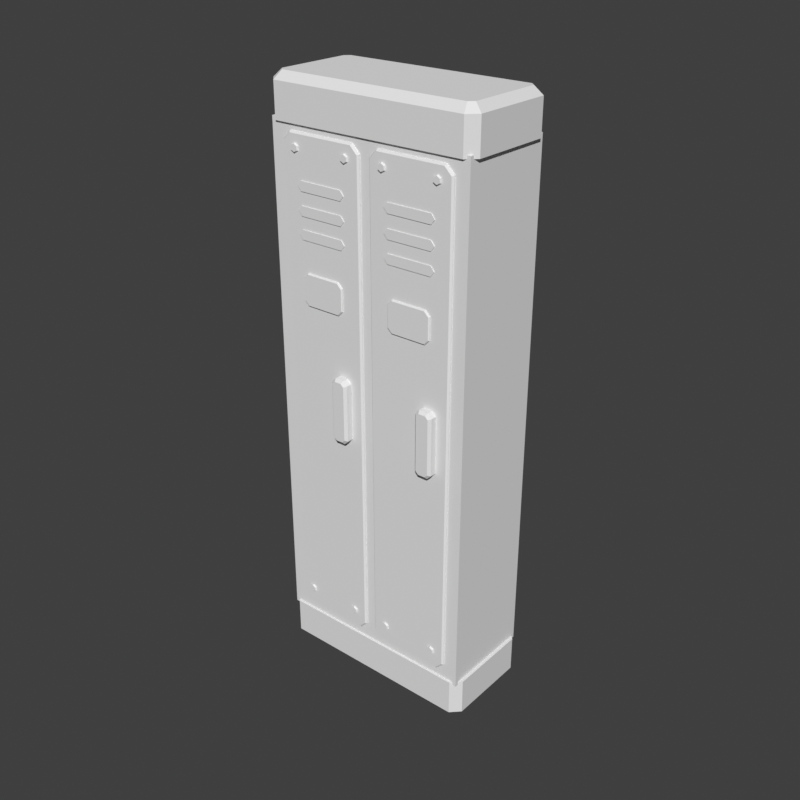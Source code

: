 # Source: locker-depot.blend  (saved by Blender 5.2.45; exported with 4.5.12 LTS)
import bpy
from mathutils import Matrix  # noqa: F401  (used for matrix-valued properties, if any)

bpy.ops.wm.read_factory_settings(use_empty=True)
scene = bpy.context.scene
scene.name = 'Scene'

# ---- world
world_preview = bpy.data.worlds.new('Preview'); scene.world = world_preview
world_preview.use_nodes = True; world_preview.node_tree.nodes.clear()
_N = world_preview.node_tree.nodes; _L = world_preview.node_tree.links
n0 = _N.new('ShaderNodeBackground'); n0.name = 'Background'; n0.location = (-200, 100)
n0.inputs[0].default_value = (0.05, 0.05, 0.05, 1.0)
n1 = _N.new('ShaderNodeOutputWorld'); n1.name = 'World Output'; n1.location = (200, 100)
_L.new(n0.outputs[0], n1.inputs[0])
n1.is_active_output = True
world_preview.color = (0.807, 0.807, 0.807)

# ---- meshes
me_prop = bpy.data.meshes.new('prop')
me_prop.from_pydata([(0.344, 0.173, 0.125), (-0.344, 0.173, 0.125), (-0.344, -0.143, 0.125), (0.344, -0.143, 0.125), (0.344, 0.173, 1.795), (-0.344, 0.173, 1.795), (-0.344, -0.143, 1.795), (0.344, -0.143, 1.795), (0.355, 0.15, 0.135), (0.325, 0.18, 0.135), (-0.325, 0.18, 0.135), (-0.355, 0.15, 0.135), (-0.355, -0.12, 0.135), (-0.325, -0.15, 0.135), (0.325, -0.15, 0.135), (0.355, -0.12, 0.135), (0.355, 0.15, 0.015), (0.325, 0.18, 0.015), (-0.325, 0.18, 0.015), (-0.355, 0.15, 0.015), (-0.355, -0.12, 0.015), (-0.325, -0.15, 0.015), (0.325, -0.15, 0.015), (0.355, -0.12, 0.015), (0.34, 0.144, 0.0), (0.319, 0.165, 0.0), (-0.319, 0.165, 0.0), (-0.34, 0.144, 0.0), (-0.34, -0.114, 0.0), (-0.319, -0.135, 0.0), (0.319, -0.135, 0.0), (0.34, -0.114, 0.0), (0.355, 0.15, 1.785), (0.325, 0.18, 1.785), (-0.325, 0.18, 1.785), (-0.355, 0.15, 1.785), (-0.355, -0.12, 1.785), (-0.325, -0.15, 1.785), (0.325, -0.15, 1.785), (0.355, -0.12, 1.785), (0.355, 0.15, 1.895), (0.325, 0.18, 1.895), (-0.325, 0.18, 1.895), (-0.355, 0.15, 1.895), (-0.355, -0.12, 1.895), (-0.325, -0.15, 1.895), (0.325, -0.15, 1.895), (0.355, -0.12, 1.895), (0.33, 0.14, 1.92), (0.315, 0.155, 1.92), (-0.315, 0.155, 1.92), (-0.33, 0.14, 1.92), (-0.33, -0.11, 1.92), (-0.315, -0.125, 1.92), (0.315, -0.125, 1.92), (0.33, -0.11, 1.92), (-0.018, -0.141, 1.739), (-0.044, -0.141, 1.765), (-0.272, -0.141, 1.765), (-0.298, -0.141, 1.739), (-0.298, -0.141, 0.191), (-0.272, -0.141, 0.165), (-0.044, -0.141, 0.165), (-0.018, -0.141, 0.191), (-0.018, -0.147, 1.739), (-0.044, -0.147, 1.765), (-0.272, -0.147, 1.765), (-0.298, -0.147, 1.739), (-0.298, -0.147, 0.191), (-0.272, -0.147, 0.165), (-0.044, -0.147, 0.165), (-0.018, -0.147, 0.191), (-0.023, -0.152, 1.737), (-0.046, -0.152, 1.76), (-0.27, -0.152, 1.76), (-0.293, -0.152, 1.737), (-0.293, -0.152, 0.193), (-0.27, -0.152, 0.17), (-0.046, -0.152, 0.17), (-0.023, -0.152, 0.193), (-0.244, -0.149, 1.616), (-0.232, -0.149, 1.601), (-0.084, -0.149, 1.601), (-0.072, -0.149, 1.616), (-0.084, -0.149, 1.631), (-0.232, -0.149, 1.631), (-0.244, -0.1545, 1.616), (-0.232, -0.1545, 1.601), (-0.084, -0.1545, 1.601), (-0.072, -0.1545, 1.616), (-0.084, -0.1545, 1.631), (-0.232, -0.1545, 1.631), (-0.244, -0.149, 1.544), (-0.232, -0.149, 1.529), (-0.084, -0.149, 1.529), (-0.072, -0.149, 1.544), (-0.084, -0.149, 1.559), (-0.232, -0.149, 1.559), (-0.244, -0.1545, 1.544), (-0.232, -0.1545, 1.529), (-0.084, -0.1545, 1.529), (-0.072, -0.1545, 1.544), (-0.084, -0.1545, 1.559), (-0.232, -0.1545, 1.559), (-0.244, -0.149, 1.474), (-0.232, -0.149, 1.459), (-0.084, -0.149, 1.459), (-0.072, -0.149, 1.474), (-0.084, -0.149, 1.489), (-0.232, -0.149, 1.489), (-0.244, -0.1545, 1.474), (-0.232, -0.1545, 1.459), (-0.084, -0.1545, 1.459), (-0.072, -0.1545, 1.474), (-0.084, -0.1545, 1.489), (-0.232, -0.1545, 1.489), (-0.084, -0.149, 1.345), (-0.1, -0.149, 1.361), (-0.216, -0.149, 1.361), (-0.232, -0.149, 1.345), (-0.232, -0.149, 1.275), (-0.216, -0.149, 1.259), (-0.1, -0.149, 1.259), (-0.084, -0.149, 1.275), (-0.084, -0.155, 1.345), (-0.1, -0.155, 1.361), (-0.216, -0.155, 1.361), (-0.232, -0.155, 1.345), (-0.232, -0.155, 1.275), (-0.216, -0.155, 1.259), (-0.1, -0.155, 1.259), (-0.084, -0.155, 1.275), (-0.087, -0.158, 1.344), (-0.1012, -0.158, 1.358), (-0.2148, -0.158, 1.358), (-0.229, -0.158, 1.344), (-0.229, -0.158, 1.276), (-0.2148, -0.158, 1.262), (-0.1012, -0.158, 1.262), (-0.087, -0.158, 1.276), (-0.059, -0.149, 1.052), (-0.073, -0.149, 1.066), (-0.103, -0.149, 1.066), (-0.117, -0.149, 1.052), (-0.117, -0.149, 0.868), (-0.103, -0.149, 0.854), (-0.073, -0.149, 0.854), (-0.059, -0.149, 0.868), (-0.059, -0.172, 1.052), (-0.073, -0.172, 1.066), (-0.103, -0.172, 1.066), (-0.117, -0.172, 1.052), (-0.117, -0.172, 0.868), (-0.103, -0.172, 0.854), (-0.073, -0.172, 0.854), (-0.059, -0.172, 0.868), (-0.067, -0.18, 1.049), (-0.0762, -0.18, 1.058), (-0.0998, -0.18, 1.058), (-0.109, -0.18, 1.049), (-0.109, -0.18, 0.8712), (-0.0998, -0.18, 0.862), (-0.0762, -0.18, 0.862), (-0.067, -0.18, 0.8712), (-0.2361, -0.149, 0.236), (-0.25, -0.149, 0.244), (-0.2639, -0.149, 0.236), (-0.2639, -0.149, 0.22), (-0.25, -0.149, 0.212), (-0.2361, -0.149, 0.22), (-0.2396, -0.158, 0.234), (-0.25, -0.158, 0.24), (-0.2604, -0.158, 0.234), (-0.2604, -0.158, 0.222), (-0.25, -0.158, 0.216), (-0.2396, -0.158, 0.222), (-0.2361, -0.149, 1.729), (-0.25, -0.149, 1.737), (-0.2639, -0.149, 1.729), (-0.2639, -0.149, 1.713), (-0.25, -0.149, 1.705), (-0.2361, -0.149, 1.713), (-0.2396, -0.158, 1.727), (-0.25, -0.158, 1.733), (-0.2604, -0.158, 1.727), (-0.2604, -0.158, 1.715), (-0.25, -0.158, 1.709), (-0.2396, -0.158, 1.715), (-0.05214, -0.149, 0.236), (-0.066, -0.149, 0.244), (-0.07986, -0.149, 0.236), (-0.07986, -0.149, 0.22), (-0.066, -0.149, 0.212), (-0.05214, -0.149, 0.22), (-0.05561, -0.158, 0.234), (-0.066, -0.158, 0.24), (-0.07639, -0.158, 0.234), (-0.07639, -0.158, 0.222), (-0.066, -0.158, 0.216), (-0.05561, -0.158, 0.222), (-0.05214, -0.149, 1.729), (-0.066, -0.149, 1.737), (-0.07986, -0.149, 1.729), (-0.07986, -0.149, 1.713), (-0.066, -0.149, 1.705), (-0.05214, -0.149, 1.713), (-0.05561, -0.158, 1.727), (-0.066, -0.158, 1.733), (-0.07639, -0.158, 1.727), (-0.07639, -0.158, 1.715), (-0.066, -0.158, 1.709), (-0.05561, -0.158, 1.715), (0.298, -0.141, 1.739), (0.272, -0.141, 1.765), (0.044, -0.141, 1.765), (0.018, -0.141, 1.739), (0.018, -0.141, 0.191), (0.044, -0.141, 0.165), (0.272, -0.141, 0.165), (0.298, -0.141, 0.191), (0.298, -0.147, 1.739), (0.272, -0.147, 1.765), (0.044, -0.147, 1.765), (0.018, -0.147, 1.739), (0.018, -0.147, 0.191), (0.044, -0.147, 0.165), (0.272, -0.147, 0.165), (0.298, -0.147, 0.191), (0.293, -0.152, 1.737), (0.27, -0.152, 1.76), (0.046, -0.152, 1.76), (0.023, -0.152, 1.737), (0.023, -0.152, 0.193), (0.046, -0.152, 0.17), (0.27, -0.152, 0.17), (0.293, -0.152, 0.193), (0.072, -0.149, 1.616), (0.084, -0.149, 1.601), (0.232, -0.149, 1.601), (0.244, -0.149, 1.616), (0.232, -0.149, 1.631), (0.084, -0.149, 1.631), (0.072, -0.1545, 1.616), (0.084, -0.1545, 1.601), (0.232, -0.1545, 1.601), (0.244, -0.1545, 1.616), (0.232, -0.1545, 1.631), (0.084, -0.1545, 1.631), (0.072, -0.149, 1.544), (0.084, -0.149, 1.529), (0.232, -0.149, 1.529), (0.244, -0.149, 1.544), (0.232, -0.149, 1.559), (0.084, -0.149, 1.559), (0.072, -0.1545, 1.544), (0.084, -0.1545, 1.529), (0.232, -0.1545, 1.529), (0.244, -0.1545, 1.544), (0.232, -0.1545, 1.559), (0.084, -0.1545, 1.559), (0.072, -0.149, 1.474), (0.084, -0.149, 1.459), (0.232, -0.149, 1.459), (0.244, -0.149, 1.474), (0.232, -0.149, 1.489), (0.084, -0.149, 1.489), (0.072, -0.1545, 1.474), (0.084, -0.1545, 1.459), (0.232, -0.1545, 1.459), (0.244, -0.1545, 1.474), (0.232, -0.1545, 1.489), (0.084, -0.1545, 1.489), (0.232, -0.149, 1.345), (0.216, -0.149, 1.361), (0.1, -0.149, 1.361), (0.084, -0.149, 1.345), (0.084, -0.149, 1.275), (0.1, -0.149, 1.259), (0.216, -0.149, 1.259), (0.232, -0.149, 1.275), (0.232, -0.155, 1.345), (0.216, -0.155, 1.361), (0.1, -0.155, 1.361), (0.084, -0.155, 1.345), (0.084, -0.155, 1.275), (0.1, -0.155, 1.259), (0.216, -0.155, 1.259), (0.232, -0.155, 1.275), (0.229, -0.158, 1.344), (0.2148, -0.158, 1.358), (0.1012, -0.158, 1.358), (0.087, -0.158, 1.344), (0.087, -0.158, 1.276), (0.1012, -0.158, 1.262), (0.2148, -0.158, 1.262), (0.229, -0.158, 1.276), (0.257, -0.149, 1.052), (0.243, -0.149, 1.066), (0.213, -0.149, 1.066), (0.199, -0.149, 1.052), (0.199, -0.149, 0.868), (0.213, -0.149, 0.854), (0.243, -0.149, 0.854), (0.257, -0.149, 0.868), (0.257, -0.172, 1.052), (0.243, -0.172, 1.066), (0.213, -0.172, 1.066), (0.199, -0.172, 1.052), (0.199, -0.172, 0.868), (0.213, -0.172, 0.854), (0.243, -0.172, 0.854), (0.257, -0.172, 0.868), (0.249, -0.18, 1.049), (0.2398, -0.18, 1.058), (0.2162, -0.18, 1.058), (0.207, -0.18, 1.049), (0.207, -0.18, 0.8712), (0.2162, -0.18, 0.862), (0.2398, -0.18, 0.862), (0.249, -0.18, 0.8712), (0.07986, -0.149, 0.236), (0.066, -0.149, 0.244), (0.05214, -0.149, 0.236), (0.05214, -0.149, 0.22), (0.066, -0.149, 0.212), (0.07986, -0.149, 0.22), (0.07639, -0.158, 0.234), (0.066, -0.158, 0.24), (0.05561, -0.158, 0.234), (0.05561, -0.158, 0.222), (0.066, -0.158, 0.216), (0.07639, -0.158, 0.222), (0.07986, -0.149, 1.729), (0.066, -0.149, 1.737), (0.05214, -0.149, 1.729), (0.05214, -0.149, 1.713), (0.066, -0.149, 1.705), (0.07986, -0.149, 1.713), (0.07639, -0.158, 1.727), (0.066, -0.158, 1.733), (0.05561, -0.158, 1.727), (0.05561, -0.158, 1.715), (0.066, -0.158, 1.709), (0.07639, -0.158, 1.715), (0.2639, -0.149, 0.236), (0.25, -0.149, 0.244), (0.2361, -0.149, 0.236), (0.2361, -0.149, 0.22), (0.25, -0.149, 0.212), (0.2639, -0.149, 0.22), (0.2604, -0.158, 0.234), (0.25, -0.158, 0.24), (0.2396, -0.158, 0.234), (0.2396, -0.158, 0.222), (0.25, -0.158, 0.216), (0.2604, -0.158, 0.222), (0.2639, -0.149, 1.729), (0.25, -0.149, 1.737), (0.2361, -0.149, 1.729), (0.2361, -0.149, 1.713), (0.25, -0.149, 1.705), (0.2639, -0.149, 1.713), (0.2604, -0.158, 1.727), (0.25, -0.158, 1.733), (0.2396, -0.158, 1.727), (0.2396, -0.158, 1.715), (0.25, -0.158, 1.709), (0.2604, -0.158, 1.715)], [], [(0, 1, 5, 4), (1, 2, 6, 5), (2, 3, 7, 6), (3, 0, 4, 7), (3, 2, 1, 0), (4, 5, 6, 7), (8, 16, 17, 9), (9, 17, 18, 10), (10, 18, 19, 11), (11, 19, 20, 12), (12, 20, 21, 13), (13, 21, 22, 14), (14, 22, 23, 15), (15, 23, 16, 8), (16, 24, 25, 17), (17, 25, 26, 18), (18, 26, 27, 19), (19, 27, 28, 20), (20, 28, 29, 21), (21, 29, 30, 22), (22, 30, 31, 23), (23, 31, 24, 16), (15, 12, 13, 14), (15, 10, 11, 12), (15, 8, 9, 10), (24, 27, 26, 25), (24, 29, 28, 27), (24, 31, 30, 29), (32, 33, 41, 40), (33, 34, 42, 41), (34, 35, 43, 42), (35, 36, 44, 43), (36, 37, 45, 44), (37, 38, 46, 45), (38, 39, 47, 46), (39, 32, 40, 47), (40, 41, 49, 48), (41, 42, 50, 49), (42, 43, 51, 50), (43, 44, 52, 51), (44, 45, 53, 52), (45, 46, 54, 53), (46, 47, 55, 54), (47, 40, 48, 55), (39, 38, 37, 36), (39, 36, 35, 34), (39, 34, 33, 32), (48, 49, 50, 51), (48, 51, 52, 53), (48, 53, 54, 55), (56, 57, 65, 64), (57, 58, 66, 65), (58, 59, 67, 66), (59, 60, 68, 67), (60, 61, 69, 68), (61, 62, 70, 69), (62, 63, 71, 70), (63, 56, 64, 71), (64, 65, 73, 72), (65, 66, 74, 73), (66, 67, 75, 74), (67, 68, 76, 75), (68, 69, 77, 76), (69, 70, 78, 77), (70, 71, 79, 78), (71, 64, 72, 79), (63, 62, 61, 60), (63, 60, 59, 58), (63, 58, 57, 56), (72, 73, 74, 75), (72, 75, 76, 77), (72, 77, 78, 79), (80, 81, 87, 86), (81, 82, 88, 87), (82, 83, 89, 88), (83, 84, 90, 89), (84, 85, 91, 90), (85, 80, 86, 91), (85, 84, 83, 82, 81, 80), (86, 87, 88, 89, 90, 91), (92, 93, 99, 98), (93, 94, 100, 99), (94, 95, 101, 100), (95, 96, 102, 101), (96, 97, 103, 102), (97, 92, 98, 103), (97, 96, 95, 94, 93, 92), (98, 99, 100, 101, 102, 103), (104, 105, 111, 110), (105, 106, 112, 111), (106, 107, 113, 112), (107, 108, 114, 113), (108, 109, 115, 114), (109, 104, 110, 115), (109, 108, 107, 106, 105, 104), (110, 111, 112, 113, 114, 115), (116, 117, 125, 124), (117, 118, 126, 125), (118, 119, 127, 126), (119, 120, 128, 127), (120, 121, 129, 128), (121, 122, 130, 129), (122, 123, 131, 130), (123, 116, 124, 131), (124, 125, 133, 132), (125, 126, 134, 133), (126, 127, 135, 134), (127, 128, 136, 135), (128, 129, 137, 136), (129, 130, 138, 137), (130, 131, 139, 138), (131, 124, 132, 139), (123, 122, 121, 120), (123, 120, 119, 118), (123, 118, 117, 116), (132, 133, 134, 135), (132, 135, 136, 137), (132, 137, 138, 139), (140, 141, 149, 148), (141, 142, 150, 149), (142, 143, 151, 150), (143, 144, 152, 151), (144, 145, 153, 152), (145, 146, 154, 153), (146, 147, 155, 154), (147, 140, 148, 155), (148, 149, 157, 156), (149, 150, 158, 157), (150, 151, 159, 158), (151, 152, 160, 159), (152, 153, 161, 160), (153, 154, 162, 161), (154, 155, 163, 162), (155, 148, 156, 163), (147, 146, 145, 144), (147, 144, 143, 142), (147, 142, 141, 140), (156, 157, 158, 159), (156, 159, 160, 161), (156, 161, 162, 163), (164, 165, 171, 170), (165, 166, 172, 171), (166, 167, 173, 172), (167, 168, 174, 173), (168, 169, 175, 174), (169, 164, 170, 175), (169, 168, 167, 166, 165, 164), (170, 171, 172, 173, 174, 175), (176, 177, 183, 182), (177, 178, 184, 183), (178, 179, 185, 184), (179, 180, 186, 185), (180, 181, 187, 186), (181, 176, 182, 187), (181, 180, 179, 178, 177, 176), (182, 183, 184, 185, 186, 187), (188, 189, 195, 194), (189, 190, 196, 195), (190, 191, 197, 196), (191, 192, 198, 197), (192, 193, 199, 198), (193, 188, 194, 199), (193, 192, 191, 190, 189, 188), (194, 195, 196, 197, 198, 199), (200, 201, 207, 206), (201, 202, 208, 207), (202, 203, 209, 208), (203, 204, 210, 209), (204, 205, 211, 210), (205, 200, 206, 211), (205, 204, 203, 202, 201, 200), (206, 207, 208, 209, 210, 211), (212, 213, 221, 220), (213, 214, 222, 221), (214, 215, 223, 222), (215, 216, 224, 223), (216, 217, 225, 224), (217, 218, 226, 225), (218, 219, 227, 226), (219, 212, 220, 227), (220, 221, 229, 228), (221, 222, 230, 229), (222, 223, 231, 230), (223, 224, 232, 231), (224, 225, 233, 232), (225, 226, 234, 233), (226, 227, 235, 234), (227, 220, 228, 235), (219, 218, 217, 216), (219, 216, 215, 214), (219, 214, 213, 212), (228, 229, 230, 231), (228, 231, 232, 233), (228, 233, 234, 235), (236, 237, 243, 242), (237, 238, 244, 243), (238, 239, 245, 244), (239, 240, 246, 245), (240, 241, 247, 246), (241, 236, 242, 247), (241, 240, 239, 238, 237, 236), (242, 243, 244, 245, 246, 247), (248, 249, 255, 254), (249, 250, 256, 255), (250, 251, 257, 256), (251, 252, 258, 257), (252, 253, 259, 258), (253, 248, 254, 259), (253, 252, 251, 250, 249, 248), (254, 255, 256, 257, 258, 259), (260, 261, 267, 266), (261, 262, 268, 267), (262, 263, 269, 268), (263, 264, 270, 269), (264, 265, 271, 270), (265, 260, 266, 271), (265, 264, 263, 262, 261, 260), (266, 267, 268, 269, 270, 271), (272, 273, 281, 280), (273, 274, 282, 281), (274, 275, 283, 282), (275, 276, 284, 283), (276, 277, 285, 284), (277, 278, 286, 285), (278, 279, 287, 286), (279, 272, 280, 287), (280, 281, 289, 288), (281, 282, 290, 289), (282, 283, 291, 290), (283, 284, 292, 291), (284, 285, 293, 292), (285, 286, 294, 293), (286, 287, 295, 294), (287, 280, 288, 295), (279, 278, 277, 276), (279, 276, 275, 274), (279, 274, 273, 272), (288, 289, 290, 291), (288, 291, 292, 293), (288, 293, 294, 295), (296, 297, 305, 304), (297, 298, 306, 305), (298, 299, 307, 306), (299, 300, 308, 307), (300, 301, 309, 308), (301, 302, 310, 309), (302, 303, 311, 310), (303, 296, 304, 311), (304, 305, 313, 312), (305, 306, 314, 313), (306, 307, 315, 314), (307, 308, 316, 315), (308, 309, 317, 316), (309, 310, 318, 317), (310, 311, 319, 318), (311, 304, 312, 319), (303, 302, 301, 300), (303, 300, 299, 298), (303, 298, 297, 296), (312, 313, 314, 315), (312, 315, 316, 317), (312, 317, 318, 319), (320, 321, 327, 326), (321, 322, 328, 327), (322, 323, 329, 328), (323, 324, 330, 329), (324, 325, 331, 330), (325, 320, 326, 331), (325, 324, 323, 322, 321, 320), (326, 327, 328, 329, 330, 331), (332, 333, 339, 338), (333, 334, 340, 339), (334, 335, 341, 340), (335, 336, 342, 341), (336, 337, 343, 342), (337, 332, 338, 343), (337, 336, 335, 334, 333, 332), (338, 339, 340, 341, 342, 343), (344, 345, 351, 350), (345, 346, 352, 351), (346, 347, 353, 352), (347, 348, 354, 353), (348, 349, 355, 354), (349, 344, 350, 355), (349, 348, 347, 346, 345, 344), (350, 351, 352, 353, 354, 355), (356, 357, 363, 362), (357, 358, 364, 363), (358, 359, 365, 364), (359, 360, 366, 365), (360, 361, 367, 366), (361, 356, 362, 367), (361, 360, 359, 358, 357, 356), (362, 363, 364, 365, 366, 367)])
me_prop.update()

# ---- objects
ob_prop = bpy.data.objects.new('prop', me_prop)

# ---- transforms, parenting, visibility, modifiers, constraints
ob_prop.location = (0.0, 0.0, 0.0)

# ---- collection membership
scene.collection.objects.link(ob_prop)

# ---- scene / render settings (as saved in the file)
scene.frame_start = 1; scene.frame_end = 250; scene.frame_set(1)
scene.render.engine = 'BLENDER_WORKBENCH'
scene.render.image_settings.color_mode = 'RGB'
scene.render.resolution_x = 384
scene.render.resolution_y = 384
scene.render.fps = 30
scene.render.bake_bias = 0.0
scene.render.bake_samples = 0
scene.render.compositor_device = 'GPU'
scene.eevee.use_volume_custom_range = False
scene.eevee.fast_gi_thickness_near = 0.1
scene.eevee.fast_gi_thickness_far = 0.0
scene.eevee.ray_tracing_options.screen_trace_thickness = 0.1
scene.view_settings.view_transform = 'Standard'
bpy.context.view_layer.update()

# ---- added for rendering (the .blend has no active camera and no usable light): camera, sun
cam_auto = bpy.data.cameras.new('AutoCamera')
cam_auto.lens = 50.0
cam_auto.sensor_width = 36.0
cam_auto.clip_end = 1000.0
ob_auto_camera = bpy.data.objects.new('AutoCamera', cam_auto)
scene.collection.objects.link(ob_auto_camera)
ob_auto_camera.location = (1.92307, -2.30768, 2.49845)
ob_auto_camera.rotation_euler = (1.09748, -7.21219e-08, 0.694738)
scene.camera = ob_auto_camera
light_auto_sun = bpy.data.lights.new('AutoSun', 'SUN')
light_auto_sun.energy = 3.0
light_auto_sun.angle = 0.0523599
ob_auto_sun = bpy.data.objects.new('AutoSun', light_auto_sun)
scene.collection.objects.link(ob_auto_sun)
ob_auto_sun.rotation_euler = (0.872665, 0.174533, 0.523599)
bpy.context.view_layer.update()
